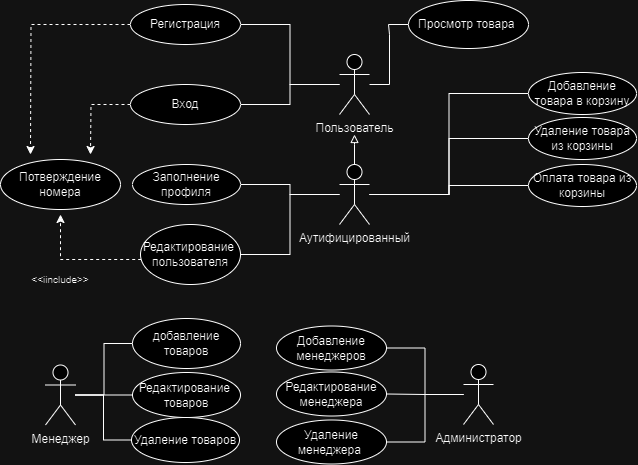

The diagram above was exported from draw.io. Its source (the exported page's mxGraphModel, read from the mxfile embedded in the PNG):
<mxGraphModel dx="1688" dy="959" grid="1" gridSize="12" guides="1" tooltips="1" connect="1" arrows="1" fold="1" page="1" pageScale="1" pageWidth="827" pageHeight="1169" math="0" shadow="0">
  <root>
    <mxCell id="0" />
    <mxCell id="1" parent="0" />
    <mxCell id="LScIC6ZizjUzBn_AxqLi-96" style="edgeStyle=orthogonalEdgeStyle;rounded=0;orthogonalLoop=1;jettySize=auto;html=1;entryX=1;entryY=0.5;entryDx=0;entryDy=0;fontSize=12;endArrow=none;endFill=0;" parent="1" source="LScIC6ZizjUzBn_AxqLi-99" target="LScIC6ZizjUzBn_AxqLi-131" edge="1">
      <mxGeometry relative="1" as="geometry" />
    </mxCell>
    <mxCell id="LScIC6ZizjUzBn_AxqLi-97" style="edgeStyle=orthogonalEdgeStyle;rounded=0;orthogonalLoop=1;jettySize=auto;html=1;entryX=1;entryY=0.5;entryDx=0;entryDy=0;fontSize=12;endArrow=none;endFill=0;" parent="1" source="LScIC6ZizjUzBn_AxqLi-99" target="LScIC6ZizjUzBn_AxqLi-132" edge="1">
      <mxGeometry relative="1" as="geometry" />
    </mxCell>
    <mxCell id="LScIC6ZizjUzBn_AxqLi-98" style="edgeStyle=orthogonalEdgeStyle;rounded=0;orthogonalLoop=1;jettySize=auto;html=1;entryX=1;entryY=0.5;entryDx=0;entryDy=0;fontSize=12;endArrow=none;endFill=0;" parent="1" source="LScIC6ZizjUzBn_AxqLi-99" target="LScIC6ZizjUzBn_AxqLi-133" edge="1">
      <mxGeometry relative="1" as="geometry" />
    </mxCell>
    <mxCell id="LScIC6ZizjUzBn_AxqLi-99" value="Администратор" style="shape=umlActor;verticalLabelPosition=bottom;verticalAlign=top;html=1;outlineConnect=0;" parent="1" vertex="1">
      <mxGeometry x="847" y="736" width="30" height="60" as="geometry" />
    </mxCell>
    <mxCell id="LScIC6ZizjUzBn_AxqLi-100" style="edgeStyle=orthogonalEdgeStyle;rounded=0;orthogonalLoop=1;jettySize=auto;html=1;endArrow=block;endFill=0;" parent="1" source="LScIC6ZizjUzBn_AxqLi-106" edge="1">
      <mxGeometry relative="1" as="geometry">
        <mxPoint x="738" y="506" as="targetPoint" />
      </mxGeometry>
    </mxCell>
    <mxCell id="LScIC6ZizjUzBn_AxqLi-101" style="edgeStyle=orthogonalEdgeStyle;rounded=0;orthogonalLoop=1;jettySize=auto;html=1;entryX=1;entryY=0.5;entryDx=0;entryDy=0;endArrow=none;endFill=0;" parent="1" source="LScIC6ZizjUzBn_AxqLi-106" target="LScIC6ZizjUzBn_AxqLi-120" edge="1">
      <mxGeometry relative="1" as="geometry" />
    </mxCell>
    <mxCell id="LScIC6ZizjUzBn_AxqLi-102" style="edgeStyle=orthogonalEdgeStyle;rounded=0;orthogonalLoop=1;jettySize=auto;html=1;entryX=0;entryY=0.5;entryDx=0;entryDy=0;fontSize=12;endArrow=none;endFill=0;" parent="1" source="LScIC6ZizjUzBn_AxqLi-106" target="LScIC6ZizjUzBn_AxqLi-128" edge="1">
      <mxGeometry relative="1" as="geometry" />
    </mxCell>
    <mxCell id="LScIC6ZizjUzBn_AxqLi-103" style="edgeStyle=orthogonalEdgeStyle;rounded=0;orthogonalLoop=1;jettySize=auto;html=1;entryX=0;entryY=0.5;entryDx=0;entryDy=0;fontSize=12;endArrow=none;endFill=0;" parent="1" source="LScIC6ZizjUzBn_AxqLi-106" target="LScIC6ZizjUzBn_AxqLi-129" edge="1">
      <mxGeometry relative="1" as="geometry" />
    </mxCell>
    <mxCell id="LScIC6ZizjUzBn_AxqLi-104" style="edgeStyle=orthogonalEdgeStyle;rounded=0;orthogonalLoop=1;jettySize=auto;html=1;entryX=0;entryY=0.5;entryDx=0;entryDy=0;fontSize=12;endArrow=none;endFill=0;" parent="1" source="LScIC6ZizjUzBn_AxqLi-106" target="LScIC6ZizjUzBn_AxqLi-130" edge="1">
      <mxGeometry relative="1" as="geometry" />
    </mxCell>
    <mxCell id="LScIC6ZizjUzBn_AxqLi-105" style="edgeStyle=orthogonalEdgeStyle;rounded=0;orthogonalLoop=1;jettySize=auto;html=1;entryX=1;entryY=0.5;entryDx=0;entryDy=0;fontSize=12;endArrow=none;endFill=0;" parent="1" source="LScIC6ZizjUzBn_AxqLi-106" target="LScIC6ZizjUzBn_AxqLi-122" edge="1">
      <mxGeometry relative="1" as="geometry" />
    </mxCell>
    <mxCell id="LScIC6ZizjUzBn_AxqLi-106" value="Аутифицированный" style="shape=umlActor;verticalLabelPosition=bottom;verticalAlign=top;html=1;outlineConnect=0;" parent="1" vertex="1">
      <mxGeometry x="723" y="536" width="30" height="60" as="geometry" />
    </mxCell>
    <mxCell id="LScIC6ZizjUzBn_AxqLi-107" style="edgeStyle=orthogonalEdgeStyle;rounded=0;orthogonalLoop=1;jettySize=auto;html=1;entryX=1;entryY=0.5;entryDx=0;entryDy=0;endArrow=none;endFill=0;" parent="1" source="LScIC6ZizjUzBn_AxqLi-110" target="LScIC6ZizjUzBn_AxqLi-116" edge="1">
      <mxGeometry relative="1" as="geometry" />
    </mxCell>
    <mxCell id="LScIC6ZizjUzBn_AxqLi-108" style="edgeStyle=orthogonalEdgeStyle;rounded=0;orthogonalLoop=1;jettySize=auto;html=1;entryX=1;entryY=0.5;entryDx=0;entryDy=0;endArrow=none;endFill=0;" parent="1" source="LScIC6ZizjUzBn_AxqLi-110" target="LScIC6ZizjUzBn_AxqLi-118" edge="1">
      <mxGeometry relative="1" as="geometry" />
    </mxCell>
    <mxCell id="LScIC6ZizjUzBn_AxqLi-109" style="edgeStyle=orthogonalEdgeStyle;rounded=0;orthogonalLoop=1;jettySize=auto;html=1;entryX=0;entryY=0.5;entryDx=0;entryDy=0;fontSize=10;endArrow=none;endFill=0;" parent="1" source="LScIC6ZizjUzBn_AxqLi-110" target="LScIC6ZizjUzBn_AxqLi-124" edge="1">
      <mxGeometry relative="1" as="geometry" />
    </mxCell>
    <mxCell id="LScIC6ZizjUzBn_AxqLi-110" value="Пользователь&lt;br&gt;" style="shape=umlActor;verticalLabelPosition=bottom;verticalAlign=top;html=1;outlineConnect=0;" parent="1" vertex="1">
      <mxGeometry x="723" y="426" width="30" height="60" as="geometry" />
    </mxCell>
    <mxCell id="LScIC6ZizjUzBn_AxqLi-111" style="edgeStyle=orthogonalEdgeStyle;rounded=0;orthogonalLoop=1;jettySize=auto;html=1;entryX=0;entryY=0.5;entryDx=0;entryDy=0;fontSize=12;endArrow=none;endFill=0;" parent="1" source="LScIC6ZizjUzBn_AxqLi-114" target="LScIC6ZizjUzBn_AxqLi-125" edge="1">
      <mxGeometry relative="1" as="geometry" />
    </mxCell>
    <mxCell id="LScIC6ZizjUzBn_AxqLi-112" style="edgeStyle=orthogonalEdgeStyle;rounded=0;orthogonalLoop=1;jettySize=auto;html=1;entryX=0;entryY=0.5;entryDx=0;entryDy=0;fontSize=12;endArrow=none;endFill=0;" parent="1" source="LScIC6ZizjUzBn_AxqLi-114" target="LScIC6ZizjUzBn_AxqLi-126" edge="1">
      <mxGeometry relative="1" as="geometry" />
    </mxCell>
    <mxCell id="LScIC6ZizjUzBn_AxqLi-113" style="edgeStyle=orthogonalEdgeStyle;rounded=0;orthogonalLoop=1;jettySize=auto;html=1;entryX=0;entryY=0.5;entryDx=0;entryDy=0;fontSize=12;endArrow=none;endFill=0;" parent="1" source="LScIC6ZizjUzBn_AxqLi-114" target="LScIC6ZizjUzBn_AxqLi-127" edge="1">
      <mxGeometry relative="1" as="geometry" />
    </mxCell>
    <mxCell id="LScIC6ZizjUzBn_AxqLi-114" value="Менеджер&lt;br&gt;" style="shape=umlActor;verticalLabelPosition=bottom;verticalAlign=top;html=1;outlineConnect=0;" parent="1" vertex="1">
      <mxGeometry x="429" y="736.5" width="30" height="60" as="geometry" />
    </mxCell>
    <mxCell id="LScIC6ZizjUzBn_AxqLi-115" style="edgeStyle=orthogonalEdgeStyle;rounded=0;orthogonalLoop=1;jettySize=auto;html=1;dashed=1;" parent="1" source="LScIC6ZizjUzBn_AxqLi-116" edge="1">
      <mxGeometry relative="1" as="geometry">
        <mxPoint x="414" y="526" as="targetPoint" />
      </mxGeometry>
    </mxCell>
    <mxCell id="LScIC6ZizjUzBn_AxqLi-116" value="Регистрация" style="ellipse;whiteSpace=wrap;html=1;" parent="1" vertex="1">
      <mxGeometry x="514" y="376" width="110" height="40" as="geometry" />
    </mxCell>
    <mxCell id="LScIC6ZizjUzBn_AxqLi-117" style="edgeStyle=orthogonalEdgeStyle;rounded=0;orthogonalLoop=1;jettySize=auto;html=1;dashed=1;" parent="1" source="LScIC6ZizjUzBn_AxqLi-118" edge="1">
      <mxGeometry relative="1" as="geometry">
        <mxPoint x="474" y="526" as="targetPoint" />
      </mxGeometry>
    </mxCell>
    <mxCell id="LScIC6ZizjUzBn_AxqLi-118" value="Вход" style="ellipse;whiteSpace=wrap;html=1;" parent="1" vertex="1">
      <mxGeometry x="514" y="456" width="110" height="40" as="geometry" />
    </mxCell>
    <mxCell id="LScIC6ZizjUzBn_AxqLi-119" value="Потверждение&lt;br&gt;номера" style="ellipse;whiteSpace=wrap;html=1;" parent="1" vertex="1">
      <mxGeometry x="384" y="531" width="120" height="50" as="geometry" />
    </mxCell>
    <mxCell id="LScIC6ZizjUzBn_AxqLi-120" value="Заполнение профиля" style="ellipse;whiteSpace=wrap;html=1;" parent="1" vertex="1">
      <mxGeometry x="516" y="536" width="108" height="40" as="geometry" />
    </mxCell>
    <mxCell id="LScIC6ZizjUzBn_AxqLi-121" style="edgeStyle=orthogonalEdgeStyle;rounded=0;orthogonalLoop=1;jettySize=auto;html=1;endArrow=classic;endFill=1;dashed=1;" parent="1" source="LScIC6ZizjUzBn_AxqLi-122" edge="1">
      <mxGeometry relative="1" as="geometry">
        <mxPoint x="444" y="586" as="targetPoint" />
        <Array as="points">
          <mxPoint x="444" y="631" />
          <mxPoint x="444" y="586" />
        </Array>
      </mxGeometry>
    </mxCell>
    <mxCell id="LScIC6ZizjUzBn_AxqLi-122" value="Редактирование&amp;nbsp;&lt;br&gt;пользователя" style="ellipse;whiteSpace=wrap;html=1;" parent="1" vertex="1">
      <mxGeometry x="524" y="596" width="100" height="60" as="geometry" />
    </mxCell>
    <mxCell id="LScIC6ZizjUzBn_AxqLi-123" value="&lt;span style=&quot;font-size: 10px;&quot;&gt;&amp;lt;&amp;lt;iinclude&amp;gt;&amp;gt;&lt;/span&gt;" style="text;html=1;strokeColor=none;fillColor=none;align=center;verticalAlign=middle;whiteSpace=wrap;rounded=0;" parent="1" vertex="1">
      <mxGeometry x="414" y="636" width="60" height="30" as="geometry" />
    </mxCell>
    <mxCell id="LScIC6ZizjUzBn_AxqLi-124" value="&lt;font style=&quot;font-size: 12px;&quot;&gt;Просмотр товара&amp;nbsp;&lt;br&gt;&lt;/font&gt;" style="ellipse;whiteSpace=wrap;html=1;fontSize=10;" parent="1" vertex="1">
      <mxGeometry x="792" y="372" width="120" height="48" as="geometry" />
    </mxCell>
    <mxCell id="LScIC6ZizjUzBn_AxqLi-125" value="добавление товаров" style="ellipse;whiteSpace=wrap;html=1;fontSize=12;" parent="1" vertex="1">
      <mxGeometry x="516" y="690" width="108" height="50" as="geometry" />
    </mxCell>
    <mxCell id="LScIC6ZizjUzBn_AxqLi-126" value="Редактирование&amp;nbsp;&lt;br&gt;товаров" style="ellipse;whiteSpace=wrap;html=1;fontSize=12;" parent="1" vertex="1">
      <mxGeometry x="516" y="744" width="108" height="45" as="geometry" />
    </mxCell>
    <mxCell id="LScIC6ZizjUzBn_AxqLi-127" value="Удаление товаров" style="ellipse;whiteSpace=wrap;html=1;fontSize=12;" parent="1" vertex="1">
      <mxGeometry x="515" y="789" width="108" height="45" as="geometry" />
    </mxCell>
    <mxCell id="LScIC6ZizjUzBn_AxqLi-128" value="Добавление товара в корзину" style="ellipse;whiteSpace=wrap;html=1;fontSize=12;" parent="1" vertex="1">
      <mxGeometry x="912" y="444" width="108" height="42" as="geometry" />
    </mxCell>
    <mxCell id="LScIC6ZizjUzBn_AxqLi-129" value="Удаление товара из корзины" style="ellipse;whiteSpace=wrap;html=1;fontSize=12;" parent="1" vertex="1">
      <mxGeometry x="912" y="489" width="108" height="42" as="geometry" />
    </mxCell>
    <mxCell id="LScIC6ZizjUzBn_AxqLi-130" value="Оплата товара из корзины" style="ellipse;whiteSpace=wrap;html=1;fontSize=12;" parent="1" vertex="1">
      <mxGeometry x="912" y="536" width="108" height="42" as="geometry" />
    </mxCell>
    <mxCell id="LScIC6ZizjUzBn_AxqLi-131" value="Добавление менеджеров" style="ellipse;whiteSpace=wrap;html=1;fontSize=12;" parent="1" vertex="1">
      <mxGeometry x="660" y="697.5" width="110" height="44" as="geometry" />
    </mxCell>
    <mxCell id="LScIC6ZizjUzBn_AxqLi-132" value="Редактирование менеджера" style="ellipse;whiteSpace=wrap;html=1;fontSize=12;" parent="1" vertex="1">
      <mxGeometry x="660" y="743.5" width="110" height="44" as="geometry" />
    </mxCell>
    <mxCell id="LScIC6ZizjUzBn_AxqLi-133" value="Удаление менеджера&amp;nbsp;" style="ellipse;whiteSpace=wrap;html=1;fontSize=12;" parent="1" vertex="1">
      <mxGeometry x="660" y="791.5" width="110" height="44" as="geometry" />
    </mxCell>
  </root>
</mxGraphModel>